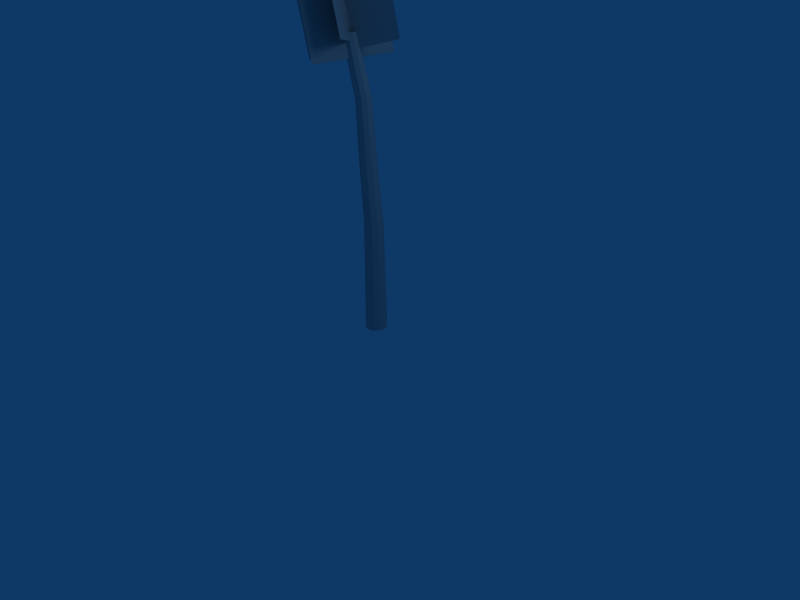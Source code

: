 # Source: coconut_bb.blend  (saved by Blender 2.44.0; exported with 4.5.12 LTS)
import bpy
from mathutils import Matrix  # noqa: F401  (used for matrix-valued properties, if any)

bpy.ops.wm.read_factory_settings(use_empty=True)
scene = bpy.context.scene
scene.name = 'Scene'

# ---- collections
col_collection_1 = bpy.data.collections.new('Collection 1'); scene.collection.children.link(col_collection_1)

# ---- materials (node trees are filled in below, after node groups)
mat_pmat3 = bpy.data.materials.new('pmat3')
mat_pmat3.alpha_threshold = 0.0
mat_pmat3.diffuse_color = (0.7, 0.7, 0.7, 1.0)
mat_pmat3.roughness = 0.5
mat_pmat3.line_color = (0.0, 0.0, 0.0, 1.0)
mat_pmat1 = bpy.data.materials.new('pmat1')
mat_pmat1.alpha_threshold = 0.0
mat_pmat1.diffuse_color = (0.7, 0.7, 0.7, 1.0)
mat_pmat1.roughness = 0.5
mat_pmat1.line_color = (0.0, 0.0, 0.0, 1.0)
mat_pmat2 = bpy.data.materials.new('pmat2')
mat_pmat2.alpha_threshold = 0.0
mat_pmat2.diffuse_color = (0.7, 0.7, 0.7, 1.0)
mat_pmat2.roughness = 0.5
mat_pmat2.line_color = (0.0, 0.0, 0.0, 1.0)

# ---- material node trees

# ---- world
world_world = bpy.data.worlds.new('World'); scene.world = world_world
world_world.color = (0.05656, 0.2208, 0.4)
world_world.use_sun_shadow = False
world_world.sun_shadow_jitter_overblur = 0.0
world_world.cycles.sampling_method = 'MANUAL'
world_world.cycles.sample_map_resolution = 256

# ---- cameras
cam_camera = bpy.data.cameras.new('Camera')
cam_camera.passepartout_alpha = 0.2
cam_camera.clip_end = 100.0
cam_camera.lens = 35.0
cam_camera.ortho_scale = 7.314
cam_camera.show_passepartout = False
cam_camera.show_safe_areas = True
cam_camera.dof.focus_distance = 0.0
cam_camera.dof.aperture_fstop = 128.0

# ---- lights
light_spot = bpy.data.lights.new('Spot', 'POINT')
light_spot.transmission_factor = 0.0
light_spot.cutoff_distance = 30.0
light_spot.energy = 100.0
light_spot.shadow_buffer_clip_start = 1.001
light_spot.shadow_soft_size = 1.0
light_spot.shadow_maximum_resolution = 0.006
light_spot.use_absolute_resolution = True
light_spot.cycles.use_multiple_importance_sampling = False

# ---- meshes
me_plant_pmat3 = bpy.data.meshes.new('plant_pmat3')
me_plant_pmat3.from_pydata([(-1.015, 2.5, 13.78), (-1.015, 0.0, 13.78), (-1.743, 0.0, 16.69), (-1.743, 2.5, 16.69), (-1.015, -2.5, 13.78), (-1.743, -2.5, 16.69), (-1.015, -2.5, 13.78), (-1.015, 0.0, 13.78), (-1.296, 0.0, 14.9), (-1.296, -2.5, 14.9), (-1.015, 2.5, 13.78), (-1.296, 2.5, 14.9), (-3.392, -0.855, 13.54), (-1.121, 0.0, 14.14), (-1.462, 0.0, 15.43), (-3.733, -0.855, 14.83), (1.15, 0.855, 14.74), (0.8094, 0.855, 16.03), (1.15, 0.8551, 14.74), (-1.121, 0.0, 14.14), (-1.818, 0.0, 16.77), (0.4536, 0.8551, 17.37), (-3.392, -0.8551, 13.54), (-4.089, -0.8551, 16.17), (0.3209, -1.915, 14.93), (-1.227, 0.0, 14.5), (-2.0, 0.0, 17.27), (-0.4519, -1.915, 17.7), (-2.775, 1.915, 14.07), (-3.548, 1.915, 16.84), (-2.775, 1.915, 14.07), (-1.227, 0.0, 14.5), (-1.745, 0.0, 16.35), (-3.293, 1.915, 15.92), (0.3209, -1.915, 14.93), (-0.197, -1.915, 16.79)], [], [(0, 1, 2, 3), (1, 4, 5, 2), (6, 7, 8, 9), (7, 10, 11, 8), (12, 13, 14, 15), (13, 16, 17, 14), (18, 19, 20, 21), (19, 22, 23, 20), (24, 25, 26, 27), (25, 28, 29, 26), (30, 31, 32, 33), (31, 34, 35, 32)])
_uv = me_plant_pmat3.uv_layers.new(name='UVTex')
_uv.uv.foreach_set('vector', [1.0, 0.0, 0.5, 0.0, 0.5, 1.0, 1.0, 1.0, 0.5, 0.0, 0.0, 0.0, 0.0, 1.0, 0.5, 1.0, 1.0, 0.0, 0.5, 0.0, 0.5, 1.0, 1.0, 1.0, 0.5, 0.0, 0.0, 0.0, 0.0, 1.0, 0.5, 1.0, 1.0, 0.0, 0.5, 0.0, 0.5, 1.0, 1.0, 1.0, 0.5, 0.0, 0.0, 0.0, 0.0, 1.0, 0.5, 1.0, 1.0, 0.0, 0.5, 0.0, 0.5, 1.0, 1.0, 1.0, 0.5, 0.0, 0.0, 0.0, 0.0, 1.0, 0.5, 1.0, 1.0, 0.0, 0.5, 0.0, 0.5, 1.0, 1.0, 1.0, 0.5, 0.0, 0.0, 0.0, 0.0, 1.0, 0.5, 1.0, 1.0, 0.0, 0.5, 0.0, 0.5, 1.0, 1.0, 1.0, 0.5, 0.0, 0.0, 0.0, 0.0, 1.0, 0.5, 1.0])
me_plant_pmat3.materials.append(mat_pmat3)
me_plant_pmat3.use_remesh_preserve_volume = False
me_plant_pmat3.use_remesh_preserve_attributes = False
me_plant_pmat3.use_mirror_vertex_groups = False
me_plant_pmat3.update()
me_plant_pmat1 = bpy.data.meshes.new('plant_pmat1')
me_plant_pmat1.from_pydata([(-1.333, -0.3589, 14.86), (-0.4869, -0.402, 11.98), (-0.2542, -0.3252, 12.02), (-1.13, -0.2904, 14.92), (-0.1105, -0.1242, 12.05), (-1.005, -0.1109, 14.95), (-0.1105, 0.1242, 12.05), (-1.005, 0.1109, 14.95), (-0.2542, 0.3252, 12.02), (-1.13, 0.2904, 14.92), (-0.4869, 0.402, 11.98), (-1.333, 0.3589, 14.86), (-0.7195, 0.3252, 11.94), (-1.535, 0.2904, 14.8), (-0.8633, 0.1242, 11.91), (-1.66, 0.1109, 14.76), (-0.8633, -0.1242, 11.91), (-1.66, -0.1109, 14.76), (-0.7195, -0.3252, 11.94), (-1.535, -0.2904, 14.8), (-0.2886, -0.4451, 8.986), (-0.02787, -0.3601, 9.007), (0.1333, -0.1375, 9.02), (0.1333, 0.1375, 9.02), (-0.02787, 0.3601, 9.007), (-0.2886, 0.4451, 8.986), (-0.5494, 0.3601, 8.965), (-0.7105, 0.1375, 8.952), (-0.7105, -0.1375, 8.952), (-0.5494, -0.3601, 8.965), (0.0, -0.4881, 6.0), (0.2866, -0.3949, 6.014), (0.4637, -0.1508, 6.022), (0.4637, 0.1508, 6.022), (0.2866, 0.3949, 6.014), (0.0, 0.4881, 6.0), (-0.2866, 0.3949, 5.986), (-0.4637, 0.1508, 5.978), (-0.4637, -0.1508, 5.978), (-0.2866, -0.3949, 5.986), (0.0, -0.5312, 3.0), (0.3122, -0.4298, 3.0), (0.5052, -0.1642, 3.0), (0.5052, 0.1642, 3.0), (0.3122, 0.4298, 3.0), (0.0, 0.5312, 3.0), (-0.3122, 0.4298, 3.0), (-0.5052, 0.1642, 3.0), (-0.5052, -0.1642, 3.0), (-0.3122, -0.4298, 3.0), (0.0, -0.5743, 0.0), (0.3376, -0.4646, 0.0), (0.5462, -0.1775, 0.0), (0.5462, 0.1775, 0.0), (0.3376, 0.4646, 0.0), (0.0, 0.5743, 0.0), (-0.3376, 0.4646, 0.0), (-0.5462, 0.1775, 0.0), (-0.5462, -0.1775, 0.0), (-0.3376, -0.4646, 0.0)], [], [(0, 1, 2, 3), (3, 2, 4, 5), (5, 4, 6, 7), (7, 6, 8, 9), (9, 8, 10, 11), (11, 10, 12, 13), (13, 12, 14, 15), (15, 14, 16, 17), (17, 16, 18, 19), (1, 0, 19, 18), (1, 20, 21, 2), (2, 21, 22, 4), (4, 22, 23, 6), (6, 23, 24, 8), (8, 24, 25, 10), (10, 25, 26, 12), (12, 26, 27, 14), (14, 27, 28, 16), (16, 28, 29, 18), (18, 29, 20, 1), (20, 30, 31, 21), (21, 31, 32, 22), (22, 32, 33, 23), (23, 33, 34, 24), (24, 34, 35, 25), (25, 35, 36, 26), (26, 36, 37, 27), (27, 37, 38, 28), (28, 38, 39, 29), (29, 39, 30, 20), (30, 40, 41, 31), (31, 41, 42, 32), (32, 42, 43, 33), (33, 43, 44, 34), (34, 44, 45, 35), (35, 45, 46, 36), (36, 46, 47, 37), (37, 47, 48, 38), (38, 48, 49, 39), (39, 49, 40, 30), (40, 50, 51, 41), (41, 51, 52, 42), (42, 52, 53, 43), (43, 53, 54, 44), (44, 54, 55, 45), (45, 55, 56, 46), (46, 56, 57, 47), (47, 57, 58, 48), (48, 58, 59, 49), (49, 59, 50, 40)])
_uv = me_plant_pmat1.uv_layers.new(name='UVTex')
_uv.uv.foreach_set('vector', [0.8337, 0.9289, 1.257, -0.5102, 1.373, -0.4896, 0.9349, 0.9587, 0.3548, 0.9587, 0.3374, -0.4896, 0.4379, -0.4768, 0.4445, 0.977, 0.4445, 0.977, 0.4379, -0.4768, 0.5621, -0.4768, 0.5555, 0.977, 0.5555, 0.977, 0.5621, -0.4768, 0.6626, -0.4896, 0.6452, 0.9587, 0.9349, 0.9587, 1.373, -0.4896, 1.257, -0.5102, 0.8337, 0.9289, 0.8337, 0.9289, 1.257, -0.5102, 1.14, -0.5309, 0.7325, 0.8992, 0.6452, 0.8992, 0.6626, -0.5309, 0.5621, -0.5437, 0.5555, 0.8808, 0.5555, 0.8808, 0.5621, -0.5437, 0.4379, -0.5437, 0.4445, 0.8808, 0.4445, 0.8808, 0.4379, -0.5437, 0.3374, -0.5309, 0.3548, 0.8992, 0.2566, 0.4898, -0.1663, 1.929, -0.2675, 1.899, 0.1402, 0.4691, 0.2566, 0.4898, 0.3557, -1.007, 0.4861, -0.9963, 0.3729, 0.5104, 0.3374, 0.5104, 0.32, -0.9963, 0.4312, -0.9898, 0.4379, 0.5232, 0.4379, 0.5232, 0.4312, -0.9898, 0.5688, -0.9898, 0.5621, 0.5232, 0.5621, 0.5232, 0.5688, -0.9898, 0.68, -0.9963, 0.6626, 0.5104, 0.3729, 0.5104, 0.4861, -0.9963, 0.3557, -1.007, 0.2566, 0.4898, 0.2566, 0.4898, 0.3557, -1.007, 0.2253, -1.018, 0.1402, 0.4691, 0.6626, 0.4691, 0.68, -1.018, 0.5688, -1.024, 0.5621, 0.4563, 0.5621, 0.4563, 0.5688, -1.024, 0.4312, -1.024, 0.4379, 0.4563, 0.4379, 0.4563, 0.4312, -1.024, 0.32, -1.018, 0.3374, 0.4691, 0.1402, 0.4691, 0.2253, -1.018, 0.3557, -1.007, 0.2566, 0.4898, 0.3557, 0.993, 0.5, -0.5, 0.6433, -0.4931, 0.4861, 1.004, 0.32, 0.003658, 0.3025, -1.493, 0.4246, -1.489, 0.4312, 0.01022, 0.4312, 0.01022, 0.4246, -1.489, 0.5754, -1.489, 0.5688, 0.01022, 0.5688, 0.01022, 0.5754, -1.489, 0.6975, -1.493, 0.68, 0.003658, 0.4861, 0.003658, 0.6433, -1.493, 0.5, -1.5, 0.3557, -0.006957, 0.3557, 0.993, 0.5, -0.5, 0.3567, -0.5069, 0.2253, 0.9824, 0.68, 0.9824, 0.6975, -0.5069, 0.5754, -0.5112, 0.5688, 0.9759, 0.5688, 0.9759, 0.5754, -0.5112, 0.4246, -0.5112, 0.4312, 0.9759, 0.4312, 0.9759, 0.4246, -0.5112, 0.3025, -0.5069, 0.32, 0.9824, 0.2253, 0.9824, 0.3567, -0.5069, 0.5, -0.5, 0.3557, 0.993, 0.5, 0.5, 0.5, -1.0, 0.6561, -1.0, 0.6433, 0.5069, 0.3025, 0.5069, 0.2851, -1.0, 0.4179, -1.0, 0.4246, 0.5112, 0.4246, 0.5112, 0.4179, -1.0, 0.5821, -1.0, 0.5754, 0.5112, 0.5754, 0.5112, 0.5821, -1.0, 0.7149, -1.0, 0.6975, 0.5069, 0.6433, 0.5069, 0.6561, -1.0, 0.5, -1.0, 0.5, 0.5, 0.5, 0.5, 0.5, -1.0, 0.3439, -1.0, 0.3567, 0.4931, 0.6975, 0.4931, 0.7149, -1.0, 0.5821, -1.0, 0.5754, 0.4888, 0.5754, 0.4888, 0.5821, -1.0, 0.4179, -1.0, 0.4246, 0.4888, 0.4246, 0.4888, 0.4179, -1.0, 0.2851, -1.0, 0.3025, 0.4931, 0.3567, 0.4931, 0.3439, -1.0, 0.5, -1.0, 0.5, 0.5, 0.5, 0.0, 0.5, -1.5, 0.6688, -1.5, 0.6561, 0.0, 0.2851, 0.0, 0.2677, -1.5, 0.4113, -1.5, 0.4179, 0.0, 0.4179, 0.0, 0.4113, -1.5, 0.5887, -1.5, 0.5821, 0.0, 0.5821, 0.0, 0.5887, -1.5, 0.7323, -1.5, 0.7149, 0.0, 0.6561, 0.0, 0.6688, -1.5, 0.5, -1.5, 0.5, 0.0, 0.5, 0.0, 0.5, -1.5, 0.3312, -1.5, 0.3439, 0.0, 0.7149, 0.0, 0.7323, -1.5, 0.5887, -1.5, 0.5821, 0.0, 0.5821, 0.0, 0.5887, -1.5, 0.4113, -1.5, 0.4179, 0.0, 0.4179, 0.0, 0.4113, -1.5, 0.2677, -1.5, 0.2851, 0.0, 0.3439, 0.0, 0.3312, -1.5, 0.5, -1.5, 0.5, 0.0])
me_plant_pmat1.materials.append(mat_pmat1)
me_plant_pmat1.use_remesh_preserve_volume = False
me_plant_pmat1.use_remesh_preserve_attributes = False
me_plant_pmat1.use_mirror_vertex_groups = False
me_plant_pmat1.update()
me_plant_pmat2 = bpy.data.meshes.new('plant_pmat2')
me_plant_pmat2.from_pydata([(-1.743, -0.006698, 16.69), (-1.015, -0.06028, 13.78), (-0.9741, -0.04262, 13.79), (-1.738, -0.004736, 16.69), (-0.957, 0.0, 13.79), (-1.736, 0.0, 16.69), (-0.9741, 0.04262, 13.79), (-1.738, 0.004736, 16.69), (-1.015, 0.06028, 13.78), (-1.743, 0.006698, 16.69), (-1.057, 0.04262, 13.77), (-1.747, 0.004736, 16.69), (-1.074, 0.0, 13.76), (-1.749, 0.0, 16.69), (-1.057, -0.04262, 13.77), (-1.747, -0.004736, 16.69), (-1.296, 0.006698, 14.9), (-1.015, 0.06028, 13.78), (-1.057, 0.04262, 13.77), (-1.3, 0.004736, 14.9), (-1.074, 0.0, 13.76), (-1.302, 0.0, 14.9), (-1.057, -0.04262, 13.77), (-1.3, -0.004736, 14.9), (-1.015, -0.06028, 13.78), (-1.296, -0.006698, 14.9), (-0.9741, -0.04262, 13.79), (-1.291, -0.004736, 14.9), (-0.957, 0.0, 13.79), (-1.289, 0.0, 14.9), (-0.9741, 0.04262, 13.79), (-1.291, 0.004736, 14.9), (-1.456, 0.002258, 15.43), (-1.067, 0.02032, 14.15), (-1.097, 0.05385, 14.14), (-1.459, 0.005983, 15.43), (-1.141, 0.05583, 14.13), (-1.464, 0.006204, 15.43), (-1.173, 0.02511, 14.12), (-1.468, 0.00279, 15.43), (-1.175, -0.02032, 14.12), (-1.468, -0.002258, 15.43), (-1.145, -0.05385, 14.13), (-1.465, -0.005983, 15.43), (-1.102, -0.05583, 14.14), (-1.46, -0.006204, 15.43), (-1.069, -0.02511, 14.15), (-1.456, -0.00279, 15.43), (-1.824, -0.002258, 16.77), (-1.175, -0.02032, 14.12), (-1.145, -0.05385, 14.13), (-1.82, -0.005983, 16.77), (-1.102, -0.05583, 14.14), (-1.815, -0.006204, 16.77), (-1.069, -0.02511, 14.15), (-1.812, -0.00279, 16.78), (-1.067, 0.02032, 14.15), (-1.812, 0.002258, 16.78), (-1.097, 0.05385, 14.14), (-1.815, 0.005983, 16.77), (-1.141, 0.05583, 14.13), (-1.82, 0.006204, 16.77), (-1.173, 0.02511, 14.12), (-1.823, 0.00279, 16.77), (-2.004, 0.004984, 17.27), (-1.263, 0.04485, 14.49), (-1.283, 0.005103, 14.48), (-2.006, 0.000567, 17.27), (-1.27, -0.03763, 14.49), (-2.005, -0.004182, 17.27), (-1.232, -0.05833, 14.5), (-2.0, -0.006481, 17.27), (-1.191, -0.04485, 14.51), (-1.996, -0.004984, 17.27), (-1.171, -0.005103, 14.51), (-1.994, -0.000567, 17.27), (-1.184, 0.03763, 14.51), (-1.995, 0.004182, 17.27), (-1.222, 0.05833, 14.5), (-1.999, 0.006481, 17.27), (-1.741, -0.004984, 16.36), (-1.191, -0.04485, 14.51), (-1.171, -0.005103, 14.51), (-1.739, -0.000567, 16.36), (-1.184, 0.03763, 14.51), (-1.74, 0.004182, 16.36), (-1.222, 0.05833, 14.5), (-1.744, 0.006481, 16.35), (-1.263, 0.04485, 14.49), (-1.749, 0.004984, 16.35), (-1.283, 0.005103, 14.48), (-1.751, 0.000567, 16.35), (-1.27, -0.03763, 14.49), (-1.75, -0.004182, 16.35), (-1.232, -0.05833, 14.5), (-1.745, -0.006481, 16.35)], [], [(0, 1, 2, 3), (3, 2, 4, 5), (5, 4, 6, 7), (7, 6, 8, 9), (9, 8, 10, 11), (11, 10, 12, 13), (13, 12, 14, 15), (1, 0, 15, 14), (16, 17, 18, 19), (19, 18, 20, 21), (21, 20, 22, 23), (23, 22, 24, 25), (25, 24, 26, 27), (27, 26, 28, 29), (29, 28, 30, 31), (31, 30, 17, 16), (32, 33, 34, 35), (35, 34, 36, 37), (37, 36, 38, 39), (39, 38, 40, 41), (41, 40, 42, 43), (43, 42, 44, 45), (45, 44, 46, 47), (47, 46, 33, 32), (48, 49, 50, 51), (51, 50, 52, 53), (53, 52, 54, 55), (55, 54, 56, 57), (57, 56, 58, 59), (59, 58, 60, 61), (61, 60, 62, 63), (63, 62, 49, 48), (64, 65, 66, 67), (67, 66, 68, 69), (69, 68, 70, 71), (71, 70, 72, 73), (73, 72, 74, 75), (75, 74, 76, 77), (77, 76, 78, 79), (79, 78, 65, 64), (80, 81, 82, 83), (83, 82, 84, 85), (85, 84, 86, 87), (87, 86, 88, 89), (89, 88, 90, 91), (91, 90, 92, 93), (93, 92, 94, 95), (95, 94, 81, 80)])
_uv = me_plant_pmat2.uv_layers.new(name='UVTex')
_uv.uv.foreach_set('vector', [0.0, 1.0, 0.0, 0.0, 0.125, 0.0, 0.125, 1.0, 0.125, 1.0, 0.125, 0.0, 0.25, 0.0, 0.25, 1.0, 0.25, 1.0, 0.25, 0.0, 0.375, 0.0, 0.375, 1.0, 0.375, 1.0, 0.375, 0.0, 0.5, 0.0, 0.5, 1.0, 0.5, 1.0, 0.5, 0.0, 0.625, 0.0, 0.625, 1.0, 0.625, 1.0, 0.625, 0.0, 0.75, 0.0, 0.75, 1.0, 0.75, 1.0, 0.75, 0.0, 0.875, 0.0, 0.875, 1.0, 1.0, 0.0, 1.0, 1.0, 0.875, 1.0, 0.875, 0.0, 0.0, 1.0, 0.0, 0.0, 0.125, 0.0, 0.125, 1.0, 0.125, 1.0, 0.125, 0.0, 0.25, 0.0, 0.25, 1.0, 0.25, 1.0, 0.25, 0.0, 0.375, 0.0, 0.375, 1.0, 0.375, 1.0, 0.375, 0.0, 0.5, 0.0, 0.5, 1.0, 0.5, 1.0, 0.5, 0.0, 0.625, 0.0, 0.625, 1.0, 0.625, 1.0, 0.625, 0.0, 0.75, 0.0, 0.75, 1.0, 0.75, 1.0, 0.75, 0.0, 0.875, 0.0, 0.875, 1.0, 0.875, 1.0, 0.875, 0.0, 1.0, 0.0, 1.0, 1.0, 0.0, 1.0, 0.0, 0.0, 0.125, 0.0, 0.125, 1.0, 0.125, 1.0, 0.125, 0.0, 0.25, 0.0, 0.25, 1.0, 0.25, 1.0, 0.25, 0.0, 0.375, 0.0, 0.375, 1.0, 0.375, 1.0, 0.375, 0.0, 0.5, 0.0, 0.5, 1.0, 0.5, 1.0, 0.5, 0.0, 0.625, 0.0, 0.625, 1.0, 0.625, 1.0, 0.625, 0.0, 0.75, 0.0, 0.75, 1.0, 0.75, 1.0, 0.75, 0.0, 0.875, 0.0, 0.875, 1.0, 0.875, 1.0, 0.875, 0.0, 1.0, 0.0, 1.0, 1.0, 0.0, 1.0, 0.0, 0.0, 0.125, 0.0, 0.125, 1.0, 0.125, 1.0, 0.125, 0.0, 0.25, 0.0, 0.25, 1.0, 0.25, 1.0, 0.25, 0.0, 0.375, 0.0, 0.375, 1.0, 0.375, 1.0, 0.375, 0.0, 0.5, 0.0, 0.5, 1.0, 0.5, 1.0, 0.5, 0.0, 0.625, 0.0, 0.625, 1.0, 0.625, 1.0, 0.625, 0.0, 0.75, 0.0, 0.75, 1.0, 0.75, 1.0, 0.75, 0.0, 0.875, 0.0, 0.875, 1.0, 0.875, 1.0, 0.875, 0.0, 1.0, 0.0, 1.0, 1.0, 0.0, 1.0, 0.0, 0.0, 0.125, 0.0, 0.125, 1.0, 0.125, 1.0, 0.125, 0.0, 0.25, 0.0, 0.25, 1.0, 0.25, 1.0, 0.25, 0.0, 0.375, 0.0, 0.375, 1.0, 0.375, 1.0, 0.375, 0.0, 0.5, 0.0, 0.5, 1.0, 0.5, 1.0, 0.5, 0.0, 0.625, 0.0, 0.625, 1.0, 0.625, 1.0, 0.625, 0.0, 0.75, 0.0, 0.75, 1.0, 0.75, 1.0, 0.75, 0.0, 0.875, 0.0, 0.875, 1.0, 0.875, 1.0, 0.875, 0.0, 1.0, 0.0, 1.0, 1.0, 0.0, 1.0, 0.0, 0.0, 0.125, 0.0, 0.125, 1.0, 0.125, 1.0, 0.125, 0.0, 0.25, 0.0, 0.25, 1.0, 0.25, 1.0, 0.25, 0.0, 0.375, 0.0, 0.375, 1.0, 0.375, 1.0, 0.375, 0.0, 0.5, 0.0, 0.5, 1.0, 0.5, 1.0, 0.5, 0.0, 0.625, 0.0, 0.625, 1.0, 0.625, 1.0, 0.625, 0.0, 0.75, 0.0, 0.75, 1.0, 0.75, 1.0, 0.75, 0.0, 0.875, 0.0, 0.875, 1.0, 0.875, 1.0, 0.875, 0.0, 1.0, 0.0, 1.0, 1.0])
me_plant_pmat2.materials.append(mat_pmat2)
me_plant_pmat2.use_remesh_preserve_volume = False
me_plant_pmat2.use_remesh_preserve_attributes = False
me_plant_pmat2.use_mirror_vertex_groups = False
me_plant_pmat2.update()

# ---- objects
ob_plant_pmat3 = bpy.data.objects.new('plant_pmat3', me_plant_pmat3)
ob_plant_pmat1 = bpy.data.objects.new('plant_pmat1', me_plant_pmat1)
ob_plant_pmat2 = bpy.data.objects.new('plant_pmat2', me_plant_pmat2)
ob_lamp = bpy.data.objects.new('Lamp', light_spot)
ob_camera = bpy.data.objects.new('Camera', cam_camera)

# ---- transforms, parenting, visibility, modifiers, constraints
ob_plant_pmat3.location = (0.0, 0.0, 0.0)
ob_plant_pmat3.scale = (0.2699, 0.2699, 0.2699)
ob_plant_pmat3.lock_rotations_4d = False
ob_plant_pmat3.empty_display_type = 'ARROWS'
ob_plant_pmat3.color = (0.0, 0.0, 0.0, 1.0)
ob_plant_pmat3.lineart.crease_threshold = 0.0
ob_plant_pmat1.location = (0.0, 0.0, 0.0)
ob_plant_pmat1.scale = (0.2699, 0.2699, 0.2699)
ob_plant_pmat1.lock_rotations_4d = False
ob_plant_pmat1.empty_display_type = 'ARROWS'
ob_plant_pmat1.color = (0.0, 0.0, 0.0, 1.0)
ob_plant_pmat1.lineart.crease_threshold = 0.0
ob_plant_pmat2.location = (0.0, 0.0, 0.0)
ob_plant_pmat2.scale = (0.2699, 0.2699, 0.2699)
ob_plant_pmat2.lock_rotations_4d = False
ob_plant_pmat2.empty_display_type = 'ARROWS'
ob_plant_pmat2.color = (0.0, 0.0, 0.0, 1.0)
ob_plant_pmat2.lineart.crease_threshold = 0.0
ob_lamp.location = (4.076, 1.005, 5.904)
ob_lamp.rotation_euler = (0.6503, 0.05522, 1.866)
ob_lamp.lock_rotations_4d = False
ob_lamp.empty_display_type = 'ARROWS'
ob_lamp.color = (0.0, 0.0, 0.0, 0.0)
ob_lamp.lineart.crease_threshold = 0.0
ob_camera.location = (7.481, -6.508, 5.344)
ob_camera.rotation_euler = (1.109, 0.01082, 0.8149)
ob_camera.lock_rotations_4d = False
ob_camera.empty_display_type = 'ARROWS'
ob_camera.color = (0.0, 0.0, 0.0, 0.0)
ob_camera.display_type = 'WIRE'
ob_camera.lineart.crease_threshold = 0.0

# ---- collection membership
col_collection_1.objects.link(ob_plant_pmat3)
col_collection_1.objects.link(ob_plant_pmat1)
col_collection_1.objects.link(ob_plant_pmat2)
col_collection_1.objects.link(ob_lamp)
col_collection_1.objects.link(ob_camera)

# ---- scene / render settings (as saved in the file)
scene.camera = ob_camera
scene.frame_start = 1; scene.frame_end = 250; scene.frame_set(1)
scene.render.engine = 'BLENDER_EEVEE_NEXT'
scene.render.image_settings.file_format = 'JPEG'
scene.render.image_settings.color_mode = 'RGB'
scene.render.image_settings.compression = 90
scene.render.resolution_x = 800
scene.render.resolution_y = 600
scene.render.pixel_aspect_x = 100.0
scene.render.pixel_aspect_y = 100.0
scene.render.fps = 25
scene.render.dither_intensity = 0.0
scene.render.use_compositing = False
scene.render.use_sequencer = False
scene.render.bake_margin = 2
scene.render.bake_bias = 0.0
scene.render.use_stamp_time = False
scene.render.use_stamp_date = False
scene.render.use_stamp_frame = False
scene.render.use_stamp_camera = False
scene.render.use_stamp_scene = False
scene.render.use_stamp_filename = False
scene.render.use_stamp_render_time = False
scene.render.stamp_font_size = 0
scene.cycles.use_denoising = False
scene.cycles.samples = 10
scene.cycles.sampling_pattern = 'TABULATED_SOBOL'
scene.cycles.light_sampling_threshold = 0.0
scene.cycles.use_adaptive_sampling = False
scene.cycles.use_light_tree = False
scene.cycles.blur_glossy = 0.0
scene.cycles.volume_bounces = 1
scene.cycles.pixel_filter_type = 'GAUSSIAN'
scene.cycles.sample_clamp_indirect = 0.0
scene.view_settings.view_transform = 'Raw'
bpy.context.view_layer.update()
